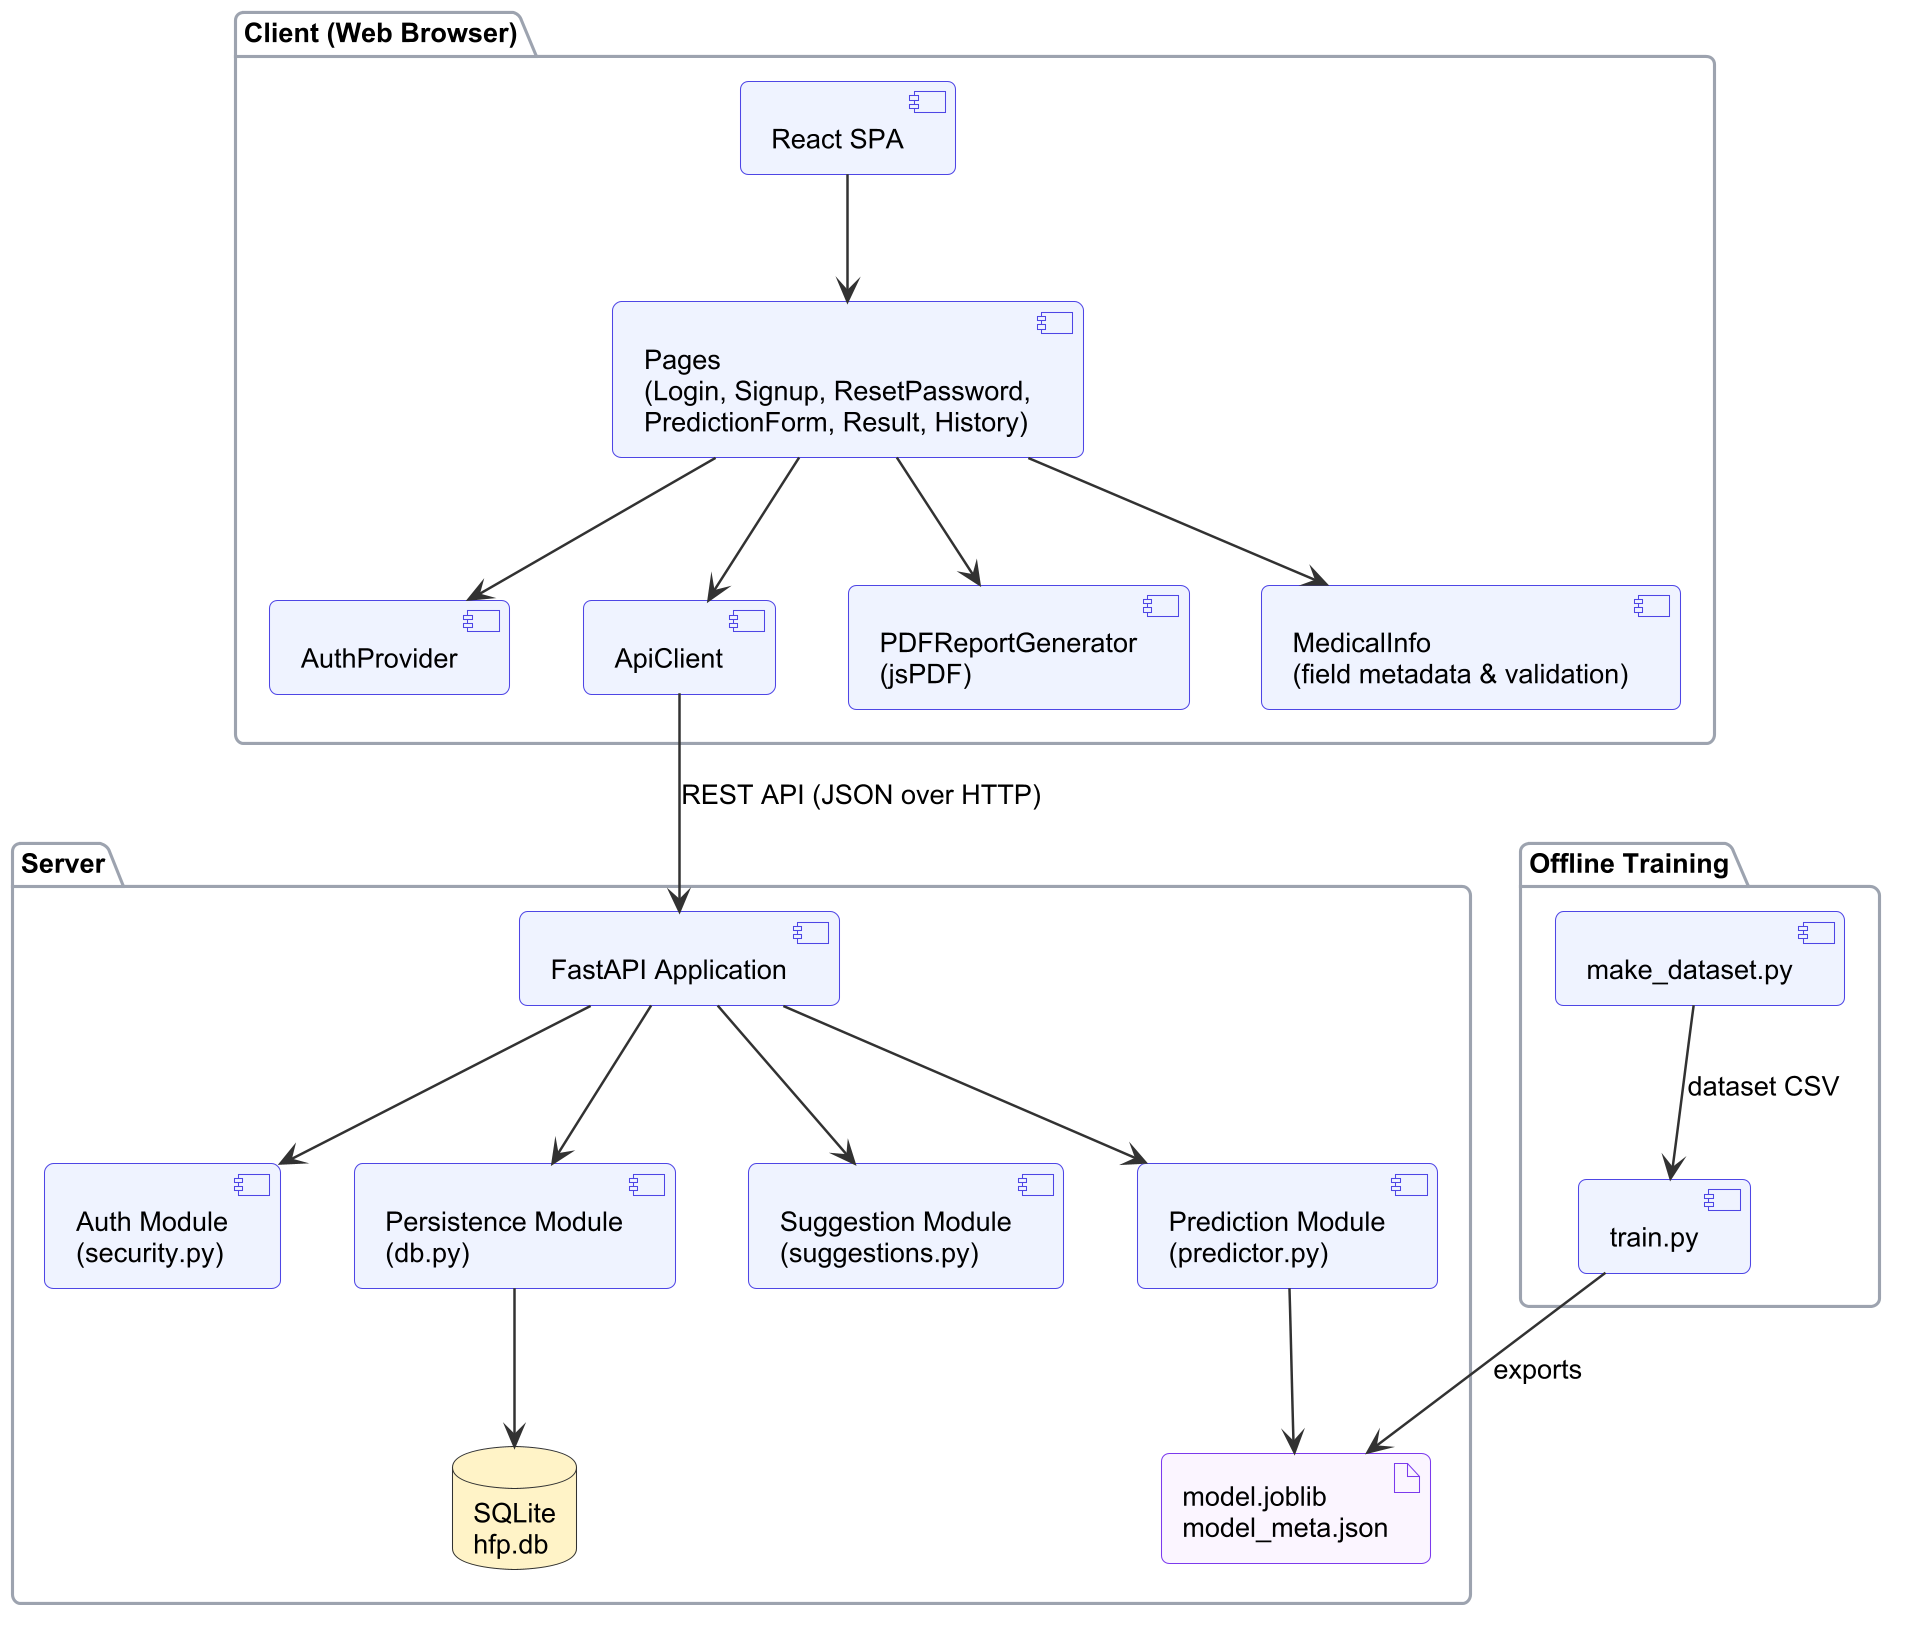

The diagram above was rendered by PlantUML. Its source (embedded in the PNG):
@startuml
skinparamlocked dpi 200
!include _style.iuml
package "Client (Web Browser)" {
  component "React SPA" as SPA
  component "Pages\n(Login, Signup, ResetPassword,\nPredictionForm, Result, History)" as Pages
  component "AuthProvider" as Auth
  component "ApiClient" as Api
  component "PDFReportGenerator\n(jsPDF)" as Pdf
  component "MedicalInfo\n(field metadata & validation)" as Meta
}
package "Server" {
  component "FastAPI Application" as App
  component "Auth Module\n(security.py)" as Sec
  component "Prediction Module\n(predictor.py)" as Pred
  component "Suggestion Module\n(suggestions.py)" as Sug
  component "Persistence Module\n(db.py)" as Dbm
  database "SQLite\nhfp.db" as DB
  artifact "model.joblib\nmodel_meta.json" as Model
}
package "Offline Training" {
  component "make_dataset.py" as Make
  component "train.py" as Train
}
SPA --> Pages
Pages --> Auth
Pages --> Api
Pages --> Pdf
Pages --> Meta
Api --> App : REST API (JSON over HTTP)
App --> Sec
App --> Pred
App --> Sug
App --> Dbm
Dbm --> DB
Pred --> Model
Make --> Train : dataset CSV
Train --> Model : exports
@enduml